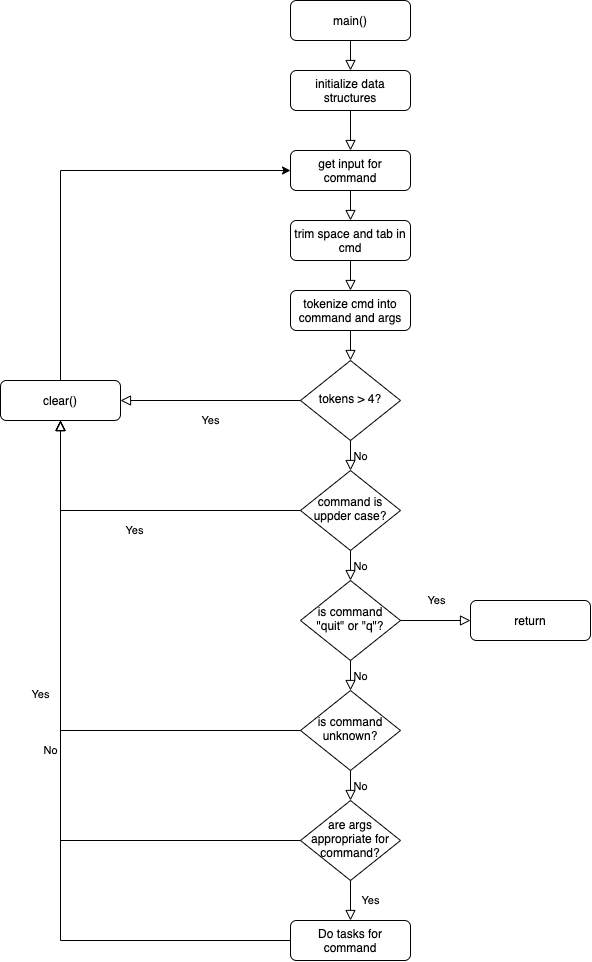

The diagram above was exported from draw.io. Its source (the exported page's mxGraphModel, read from the mxfile embedded in the PNG):
<mxGraphModel dx="1854" dy="1044" grid="1" gridSize="10" guides="1" tooltips="1" connect="1" arrows="1" fold="1" page="1" pageScale="1" pageWidth="827" pageHeight="1169" math="0" shadow="0">
  <root>
    <mxCell id="WIyWlLk6GJQsqaUBKTNV-0" />
    <mxCell id="WIyWlLk6GJQsqaUBKTNV-1" parent="WIyWlLk6GJQsqaUBKTNV-0" />
    <mxCell id="WIyWlLk6GJQsqaUBKTNV-2" value="" style="rounded=0;html=1;jettySize=auto;orthogonalLoop=1;fontSize=11;endArrow=block;endFill=0;endSize=8;strokeWidth=1;shadow=0;labelBackgroundColor=none;edgeStyle=orthogonalEdgeStyle;entryX=0.5;entryY=0;entryDx=0;entryDy=0;exitX=0.5;exitY=1;exitDx=0;exitDy=0;" parent="WIyWlLk6GJQsqaUBKTNV-1" source="ZPoWrOatQp7rar0MczVP-38" target="ZPoWrOatQp7rar0MczVP-0" edge="1">
      <mxGeometry relative="1" as="geometry">
        <mxPoint x="400" y="120" as="sourcePoint" />
      </mxGeometry>
    </mxCell>
    <mxCell id="WIyWlLk6GJQsqaUBKTNV-3" value="main()" style="rounded=1;whiteSpace=wrap;html=1;fontSize=12;glass=0;strokeWidth=1;shadow=0;" parent="WIyWlLk6GJQsqaUBKTNV-1" vertex="1">
      <mxGeometry x="340" y="10" width="120" height="40" as="geometry" />
    </mxCell>
    <mxCell id="WIyWlLk6GJQsqaUBKTNV-4" value="Yes" style="rounded=0;html=1;jettySize=auto;orthogonalLoop=1;fontSize=11;endArrow=block;endFill=0;endSize=8;strokeWidth=1;shadow=0;labelBackgroundColor=none;edgeStyle=orthogonalEdgeStyle;entryX=1;entryY=0.5;entryDx=0;entryDy=0;" parent="WIyWlLk6GJQsqaUBKTNV-1" source="WIyWlLk6GJQsqaUBKTNV-6" target="ZPoWrOatQp7rar0MczVP-10" edge="1">
      <mxGeometry y="20" relative="1" as="geometry">
        <mxPoint as="offset" />
        <mxPoint x="220" y="560" as="targetPoint" />
      </mxGeometry>
    </mxCell>
    <mxCell id="WIyWlLk6GJQsqaUBKTNV-6" value="tokens &amp;gt; 4?" style="rhombus;whiteSpace=wrap;html=1;shadow=0;fontFamily=Helvetica;fontSize=12;align=center;strokeWidth=1;spacing=6;spacingTop=-4;" parent="WIyWlLk6GJQsqaUBKTNV-1" vertex="1">
      <mxGeometry x="350" y="370" width="100" height="80" as="geometry" />
    </mxCell>
    <mxCell id="ZPoWrOatQp7rar0MczVP-0" value="get input for command" style="rounded=1;whiteSpace=wrap;html=1;fontSize=12;glass=0;strokeWidth=1;shadow=0;" vertex="1" parent="WIyWlLk6GJQsqaUBKTNV-1">
      <mxGeometry x="340" y="160" width="120" height="40" as="geometry" />
    </mxCell>
    <mxCell id="ZPoWrOatQp7rar0MczVP-2" value="trim space and tab in cmd" style="rounded=1;whiteSpace=wrap;html=1;fontSize=12;glass=0;strokeWidth=1;shadow=0;" vertex="1" parent="WIyWlLk6GJQsqaUBKTNV-1">
      <mxGeometry x="340" y="230" width="120" height="40" as="geometry" />
    </mxCell>
    <mxCell id="ZPoWrOatQp7rar0MczVP-3" value="" style="rounded=0;html=1;jettySize=auto;orthogonalLoop=1;fontSize=11;endArrow=block;endFill=0;endSize=8;strokeWidth=1;shadow=0;labelBackgroundColor=none;edgeStyle=orthogonalEdgeStyle;entryX=0.5;entryY=0;entryDx=0;entryDy=0;" edge="1" parent="WIyWlLk6GJQsqaUBKTNV-1" target="ZPoWrOatQp7rar0MczVP-2">
      <mxGeometry relative="1" as="geometry">
        <mxPoint x="400" y="200" as="sourcePoint" />
        <mxPoint x="410" y="170" as="targetPoint" />
      </mxGeometry>
    </mxCell>
    <mxCell id="ZPoWrOatQp7rar0MczVP-4" value="tokenize cmd into command and args" style="rounded=1;whiteSpace=wrap;html=1;fontSize=12;glass=0;strokeWidth=1;shadow=0;" vertex="1" parent="WIyWlLk6GJQsqaUBKTNV-1">
      <mxGeometry x="340" y="300" width="120" height="40" as="geometry" />
    </mxCell>
    <mxCell id="ZPoWrOatQp7rar0MczVP-6" value="" style="rounded=0;html=1;jettySize=auto;orthogonalLoop=1;fontSize=11;endArrow=block;endFill=0;endSize=8;strokeWidth=1;shadow=0;labelBackgroundColor=none;edgeStyle=orthogonalEdgeStyle;entryX=0.5;entryY=0;entryDx=0;entryDy=0;exitX=0.5;exitY=1;exitDx=0;exitDy=0;" edge="1" parent="WIyWlLk6GJQsqaUBKTNV-1" source="ZPoWrOatQp7rar0MczVP-2" target="ZPoWrOatQp7rar0MczVP-4">
      <mxGeometry relative="1" as="geometry">
        <mxPoint x="410" y="210" as="sourcePoint" />
        <mxPoint x="410" y="240" as="targetPoint" />
      </mxGeometry>
    </mxCell>
    <mxCell id="ZPoWrOatQp7rar0MczVP-7" value="" style="rounded=0;html=1;jettySize=auto;orthogonalLoop=1;fontSize=11;endArrow=block;endFill=0;endSize=8;strokeWidth=1;shadow=0;labelBackgroundColor=none;edgeStyle=orthogonalEdgeStyle;entryX=0.5;entryY=0;entryDx=0;entryDy=0;" edge="1" parent="WIyWlLk6GJQsqaUBKTNV-1" target="WIyWlLk6GJQsqaUBKTNV-6">
      <mxGeometry relative="1" as="geometry">
        <mxPoint x="400" y="340" as="sourcePoint" />
        <mxPoint x="399.5" y="370" as="targetPoint" />
      </mxGeometry>
    </mxCell>
    <mxCell id="ZPoWrOatQp7rar0MczVP-8" value="command is uppder case?" style="rhombus;whiteSpace=wrap;html=1;shadow=0;fontFamily=Helvetica;fontSize=12;align=center;strokeWidth=1;spacing=6;spacingTop=-4;" vertex="1" parent="WIyWlLk6GJQsqaUBKTNV-1">
      <mxGeometry x="350" y="480" width="100" height="80" as="geometry" />
    </mxCell>
    <mxCell id="ZPoWrOatQp7rar0MczVP-13" style="edgeStyle=orthogonalEdgeStyle;rounded=0;orthogonalLoop=1;jettySize=auto;html=1;exitX=0.5;exitY=0;exitDx=0;exitDy=0;entryX=0;entryY=0.5;entryDx=0;entryDy=0;" edge="1" parent="WIyWlLk6GJQsqaUBKTNV-1" source="ZPoWrOatQp7rar0MczVP-10" target="ZPoWrOatQp7rar0MczVP-0">
      <mxGeometry relative="1" as="geometry">
        <mxPoint x="110" y="270" as="targetPoint" />
      </mxGeometry>
    </mxCell>
    <mxCell id="ZPoWrOatQp7rar0MczVP-10" value="clear()" style="rounded=1;whiteSpace=wrap;html=1;fontSize=12;glass=0;strokeWidth=1;shadow=0;" vertex="1" parent="WIyWlLk6GJQsqaUBKTNV-1">
      <mxGeometry x="50" y="390" width="120" height="40" as="geometry" />
    </mxCell>
    <mxCell id="ZPoWrOatQp7rar0MczVP-15" value="Yes" style="rounded=0;html=1;jettySize=auto;orthogonalLoop=1;fontSize=11;endArrow=block;endFill=0;endSize=8;strokeWidth=1;shadow=0;labelBackgroundColor=none;edgeStyle=orthogonalEdgeStyle;entryX=0.5;entryY=1;entryDx=0;entryDy=0;exitX=0;exitY=0.5;exitDx=0;exitDy=0;" edge="1" parent="WIyWlLk6GJQsqaUBKTNV-1" source="ZPoWrOatQp7rar0MczVP-8" target="ZPoWrOatQp7rar0MczVP-10">
      <mxGeometry y="20" relative="1" as="geometry">
        <mxPoint as="offset" />
        <mxPoint x="360" y="420" as="sourcePoint" />
        <mxPoint x="180" y="420" as="targetPoint" />
      </mxGeometry>
    </mxCell>
    <mxCell id="ZPoWrOatQp7rar0MczVP-16" value="No" style="edgeStyle=orthogonalEdgeStyle;rounded=0;html=1;jettySize=auto;orthogonalLoop=1;fontSize=11;endArrow=block;endFill=0;endSize=8;strokeWidth=1;shadow=0;labelBackgroundColor=none;exitX=0.5;exitY=1;exitDx=0;exitDy=0;entryX=0.5;entryY=0;entryDx=0;entryDy=0;" edge="1" parent="WIyWlLk6GJQsqaUBKTNV-1" source="ZPoWrOatQp7rar0MczVP-8" target="ZPoWrOatQp7rar0MczVP-29">
      <mxGeometry y="10" relative="1" as="geometry">
        <mxPoint as="offset" />
        <mxPoint x="410" y="460" as="sourcePoint" />
        <mxPoint x="400" y="580" as="targetPoint" />
        <Array as="points" />
      </mxGeometry>
    </mxCell>
    <mxCell id="ZPoWrOatQp7rar0MczVP-18" value="is command unknown?" style="rhombus;whiteSpace=wrap;html=1;shadow=0;fontFamily=Helvetica;fontSize=12;align=center;strokeWidth=1;spacing=6;spacingTop=-4;" vertex="1" parent="WIyWlLk6GJQsqaUBKTNV-1">
      <mxGeometry x="350" y="700" width="100" height="80" as="geometry" />
    </mxCell>
    <mxCell id="ZPoWrOatQp7rar0MczVP-19" value="Yes" style="rounded=0;html=1;jettySize=auto;orthogonalLoop=1;fontSize=11;endArrow=block;endFill=0;endSize=8;strokeWidth=1;shadow=0;labelBackgroundColor=none;edgeStyle=orthogonalEdgeStyle;exitX=0;exitY=0.5;exitDx=0;exitDy=0;" edge="1" parent="WIyWlLk6GJQsqaUBKTNV-1" source="ZPoWrOatQp7rar0MczVP-18">
      <mxGeometry y="20" relative="1" as="geometry">
        <mxPoint as="offset" />
        <mxPoint x="360" y="530" as="sourcePoint" />
        <mxPoint x="110" y="430" as="targetPoint" />
      </mxGeometry>
    </mxCell>
    <mxCell id="ZPoWrOatQp7rar0MczVP-20" value="No" style="edgeStyle=orthogonalEdgeStyle;rounded=0;html=1;jettySize=auto;orthogonalLoop=1;fontSize=11;endArrow=block;endFill=0;endSize=8;strokeWidth=1;shadow=0;labelBackgroundColor=none;exitX=0;exitY=0.5;exitDx=0;exitDy=0;" edge="1" parent="WIyWlLk6GJQsqaUBKTNV-1" source="ZPoWrOatQp7rar0MczVP-22">
      <mxGeometry y="10" relative="1" as="geometry">
        <mxPoint as="offset" />
        <mxPoint x="410" y="570" as="sourcePoint" />
        <mxPoint x="110" y="430" as="targetPoint" />
      </mxGeometry>
    </mxCell>
    <mxCell id="ZPoWrOatQp7rar0MczVP-22" value="are args appropriate for command?" style="rhombus;whiteSpace=wrap;html=1;shadow=0;fontFamily=Helvetica;fontSize=12;align=center;strokeWidth=1;spacing=6;spacingTop=-4;" vertex="1" parent="WIyWlLk6GJQsqaUBKTNV-1">
      <mxGeometry x="350" y="810" width="100" height="80" as="geometry" />
    </mxCell>
    <mxCell id="ZPoWrOatQp7rar0MczVP-23" value="No" style="edgeStyle=orthogonalEdgeStyle;rounded=0;html=1;jettySize=auto;orthogonalLoop=1;fontSize=11;endArrow=block;endFill=0;endSize=8;strokeWidth=1;shadow=0;labelBackgroundColor=none;exitX=0.5;exitY=1;exitDx=0;exitDy=0;entryX=0.5;entryY=0;entryDx=0;entryDy=0;" edge="1" parent="WIyWlLk6GJQsqaUBKTNV-1" source="ZPoWrOatQp7rar0MczVP-18" target="ZPoWrOatQp7rar0MczVP-22">
      <mxGeometry y="10" relative="1" as="geometry">
        <mxPoint as="offset" />
        <mxPoint x="410" y="670" as="sourcePoint" />
        <mxPoint x="410" y="710" as="targetPoint" />
      </mxGeometry>
    </mxCell>
    <mxCell id="ZPoWrOatQp7rar0MczVP-24" value="No" style="edgeStyle=orthogonalEdgeStyle;rounded=0;html=1;jettySize=auto;orthogonalLoop=1;fontSize=11;endArrow=block;endFill=0;endSize=8;strokeWidth=1;shadow=0;labelBackgroundColor=none;exitX=0.5;exitY=1;exitDx=0;exitDy=0;" edge="1" parent="WIyWlLk6GJQsqaUBKTNV-1" source="WIyWlLk6GJQsqaUBKTNV-6">
      <mxGeometry y="10" relative="1" as="geometry">
        <mxPoint as="offset" />
        <mxPoint x="410" y="570" as="sourcePoint" />
        <mxPoint x="400" y="480" as="targetPoint" />
      </mxGeometry>
    </mxCell>
    <mxCell id="ZPoWrOatQp7rar0MczVP-29" value="is command &quot;quit&quot; or &quot;q&quot;?" style="rhombus;whiteSpace=wrap;html=1;shadow=0;fontFamily=Helvetica;fontSize=12;align=center;strokeWidth=1;spacing=6;spacingTop=-4;" vertex="1" parent="WIyWlLk6GJQsqaUBKTNV-1">
      <mxGeometry x="350" y="590" width="100" height="80" as="geometry" />
    </mxCell>
    <mxCell id="ZPoWrOatQp7rar0MczVP-30" value="No" style="edgeStyle=orthogonalEdgeStyle;rounded=0;html=1;jettySize=auto;orthogonalLoop=1;fontSize=11;endArrow=block;endFill=0;endSize=8;strokeWidth=1;shadow=0;labelBackgroundColor=none;entryX=0.5;entryY=0;entryDx=0;entryDy=0;exitX=0.5;exitY=1;exitDx=0;exitDy=0;" edge="1" parent="WIyWlLk6GJQsqaUBKTNV-1" source="ZPoWrOatQp7rar0MczVP-29" target="ZPoWrOatQp7rar0MczVP-18">
      <mxGeometry y="10" relative="1" as="geometry">
        <mxPoint as="offset" />
        <mxPoint x="700" y="690" as="sourcePoint" />
        <mxPoint x="550" y="540" as="targetPoint" />
        <Array as="points">
          <mxPoint x="400" y="690" />
        </Array>
      </mxGeometry>
    </mxCell>
    <mxCell id="ZPoWrOatQp7rar0MczVP-31" value="Yes" style="rounded=0;html=1;jettySize=auto;orthogonalLoop=1;fontSize=11;endArrow=block;endFill=0;endSize=8;strokeWidth=1;shadow=0;labelBackgroundColor=none;edgeStyle=orthogonalEdgeStyle;exitX=1;exitY=0.5;exitDx=0;exitDy=0;entryX=0;entryY=0.5;entryDx=0;entryDy=0;" edge="1" parent="WIyWlLk6GJQsqaUBKTNV-1" source="ZPoWrOatQp7rar0MczVP-29" target="ZPoWrOatQp7rar0MczVP-32">
      <mxGeometry y="20" relative="1" as="geometry">
        <mxPoint as="offset" />
        <mxPoint x="360" y="530" as="sourcePoint" />
        <mxPoint x="580" y="630" as="targetPoint" />
      </mxGeometry>
    </mxCell>
    <mxCell id="ZPoWrOatQp7rar0MczVP-32" value="return" style="rounded=1;whiteSpace=wrap;html=1;fontSize=12;glass=0;strokeWidth=1;shadow=0;" vertex="1" parent="WIyWlLk6GJQsqaUBKTNV-1">
      <mxGeometry x="520" y="610" width="120" height="40" as="geometry" />
    </mxCell>
    <mxCell id="ZPoWrOatQp7rar0MczVP-34" value="Yes" style="rounded=0;html=1;jettySize=auto;orthogonalLoop=1;fontSize=11;endArrow=block;endFill=0;endSize=8;strokeWidth=1;shadow=0;labelBackgroundColor=none;edgeStyle=orthogonalEdgeStyle;exitX=0.5;exitY=1;exitDx=0;exitDy=0;entryX=0.5;entryY=0;entryDx=0;entryDy=0;" edge="1" parent="WIyWlLk6GJQsqaUBKTNV-1" source="ZPoWrOatQp7rar0MczVP-22" target="ZPoWrOatQp7rar0MczVP-35">
      <mxGeometry y="20" relative="1" as="geometry">
        <mxPoint as="offset" />
        <mxPoint x="360" y="530" as="sourcePoint" />
        <mxPoint x="400" y="930" as="targetPoint" />
      </mxGeometry>
    </mxCell>
    <mxCell id="ZPoWrOatQp7rar0MczVP-35" value="Do tasks for command" style="rounded=1;whiteSpace=wrap;html=1;fontSize=12;glass=0;strokeWidth=1;shadow=0;" vertex="1" parent="WIyWlLk6GJQsqaUBKTNV-1">
      <mxGeometry x="340" y="930" width="120" height="40" as="geometry" />
    </mxCell>
    <mxCell id="ZPoWrOatQp7rar0MczVP-37" value="" style="rounded=0;html=1;jettySize=auto;orthogonalLoop=1;fontSize=11;endArrow=block;endFill=0;endSize=8;strokeWidth=1;shadow=0;labelBackgroundColor=none;edgeStyle=orthogonalEdgeStyle;entryX=0.5;entryY=1;entryDx=0;entryDy=0;exitX=0;exitY=0.5;exitDx=0;exitDy=0;" edge="1" parent="WIyWlLk6GJQsqaUBKTNV-1" source="ZPoWrOatQp7rar0MczVP-35" target="ZPoWrOatQp7rar0MczVP-10">
      <mxGeometry relative="1" as="geometry">
        <mxPoint x="320" y="670" as="sourcePoint" />
        <mxPoint x="410" y="170" as="targetPoint" />
      </mxGeometry>
    </mxCell>
    <mxCell id="ZPoWrOatQp7rar0MczVP-38" value="initialize data structures" style="rounded=1;whiteSpace=wrap;html=1;fontSize=12;glass=0;strokeWidth=1;shadow=0;" vertex="1" parent="WIyWlLk6GJQsqaUBKTNV-1">
      <mxGeometry x="340" y="80" width="120" height="40" as="geometry" />
    </mxCell>
    <mxCell id="ZPoWrOatQp7rar0MczVP-39" value="" style="rounded=0;html=1;jettySize=auto;orthogonalLoop=1;fontSize=11;endArrow=block;endFill=0;endSize=8;strokeWidth=1;shadow=0;labelBackgroundColor=none;edgeStyle=orthogonalEdgeStyle;exitX=0.5;exitY=1;exitDx=0;exitDy=0;" edge="1" parent="WIyWlLk6GJQsqaUBKTNV-1" source="WIyWlLk6GJQsqaUBKTNV-3">
      <mxGeometry relative="1" as="geometry">
        <mxPoint x="410" y="130" as="sourcePoint" />
        <mxPoint x="400" y="80" as="targetPoint" />
      </mxGeometry>
    </mxCell>
  </root>
</mxGraphModel>